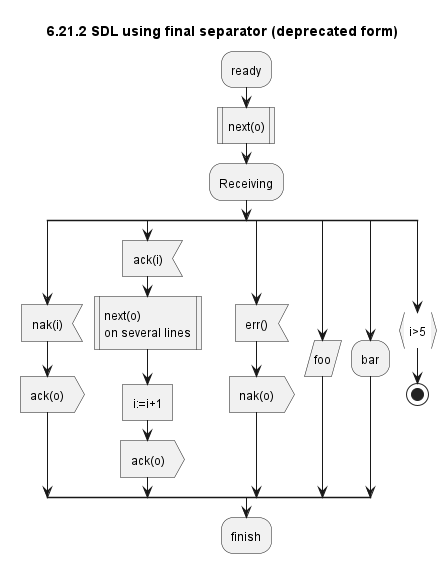

The diagram above was rendered by PlantUML. Its source (embedded in the PNG):
@startuml
title 6.21.2 SDL using final separator (deprecated form)

:ready;
:next(o)|
:Receiving;
split
    :nak(i)<
    :ack(o)>
split again
    :ack(i)<
    :next(o)\non several lines|
    :i:=i+1]
    :ack(o)>
split again
    :err()<
    :nak(o)>
split again
    :foo/
split again
    :bar\\
split again
    :i>5}
    stop
end split
:finish;
@enduml